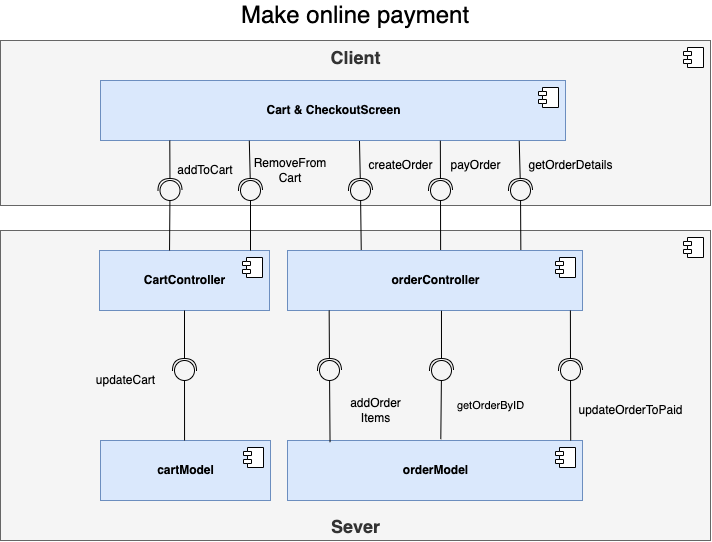

The diagram above was exported from draw.io. Its source (the exported page's mxGraphModel, read from the mxfile embedded in the PNG):
<mxGraphModel dx="1097" dy="-409" grid="1" gridSize="10" guides="1" tooltips="1" connect="1" arrows="1" fold="1" page="1" pageScale="1" pageWidth="827" pageHeight="1169" math="0" shadow="0">
  <root>
    <mxCell id="eWaV-l6bCkjQVCkKOStG-0" />
    <mxCell id="eWaV-l6bCkjQVCkKOStG-1" parent="eWaV-l6bCkjQVCkKOStG-0" />
    <mxCell id="S7BrNE2whzmDi9RKyopL-0" value="&lt;b&gt;&lt;font style=&quot;font-size: 18px&quot;&gt;Client&lt;/font&gt;&lt;/b&gt;" style="html=1;dropTarget=0;verticalAlign=top;fillColor=#f5f5f5;fontColor=#333333;strokeColor=#666666;" parent="eWaV-l6bCkjQVCkKOStG-1" vertex="1">
      <mxGeometry x="540" y="1290" width="710" height="165" as="geometry" />
    </mxCell>
    <mxCell id="S7BrNE2whzmDi9RKyopL-1" value="" style="shape=module;jettyWidth=8;jettyHeight=4;" parent="S7BrNE2whzmDi9RKyopL-0" vertex="1">
      <mxGeometry x="1" width="20" height="20" relative="1" as="geometry">
        <mxPoint x="-27" y="7" as="offset" />
      </mxGeometry>
    </mxCell>
    <mxCell id="S7BrNE2whzmDi9RKyopL-2" value="&lt;font style=&quot;font-size: 18px&quot;&gt;&lt;br&gt;&lt;b&gt;Sever&lt;/b&gt;&lt;/font&gt;" style="html=1;dropTarget=0;strokeWidth=1;verticalAlign=bottom;fillColor=#f5f5f5;fontColor=#333333;strokeColor=#666666;" parent="eWaV-l6bCkjQVCkKOStG-1" vertex="1">
      <mxGeometry x="540" y="1480" width="710" height="310" as="geometry" />
    </mxCell>
    <mxCell id="S7BrNE2whzmDi9RKyopL-3" value="" style="shape=module;jettyWidth=8;jettyHeight=4;strokeWidth=1;verticalAlign=middle;" parent="S7BrNE2whzmDi9RKyopL-2" vertex="1">
      <mxGeometry x="1" width="20" height="20" relative="1" as="geometry">
        <mxPoint x="-27" y="7" as="offset" />
      </mxGeometry>
    </mxCell>
    <mxCell id="S7BrNE2whzmDi9RKyopL-4" value="&lt;b&gt;Cart &amp;amp; CheckoutScreen&lt;/b&gt;" style="html=1;dropTarget=0;verticalAlign=middle;fillColor=#dae8fc;strokeColor=#6c8ebf;" parent="eWaV-l6bCkjQVCkKOStG-1" vertex="1">
      <mxGeometry x="640" y="1330" width="465" height="60" as="geometry" />
    </mxCell>
    <mxCell id="S7BrNE2whzmDi9RKyopL-5" value="" style="shape=module;jettyWidth=8;jettyHeight=4;verticalAlign=top;" parent="S7BrNE2whzmDi9RKyopL-4" vertex="1">
      <mxGeometry x="1" width="20" height="20" relative="1" as="geometry">
        <mxPoint x="-27" y="7" as="offset" />
      </mxGeometry>
    </mxCell>
    <mxCell id="S7BrNE2whzmDi9RKyopL-6" value="&lt;b&gt;CartController&lt;/b&gt;" style="html=1;dropTarget=0;verticalAlign=middle;fillColor=#dae8fc;strokeColor=#6c8ebf;" parent="eWaV-l6bCkjQVCkKOStG-1" vertex="1">
      <mxGeometry x="639" y="1500" width="170" height="60" as="geometry" />
    </mxCell>
    <mxCell id="S7BrNE2whzmDi9RKyopL-7" value="" style="shape=module;jettyWidth=8;jettyHeight=4;verticalAlign=top;" parent="S7BrNE2whzmDi9RKyopL-6" vertex="1">
      <mxGeometry x="1" width="20" height="20" relative="1" as="geometry">
        <mxPoint x="-27" y="7" as="offset" />
      </mxGeometry>
    </mxCell>
    <mxCell id="S7BrNE2whzmDi9RKyopL-8" value="addToCart" style="text;html=1;strokeColor=none;fillColor=none;align=center;verticalAlign=middle;whiteSpace=wrap;rounded=0;rotation=0;" parent="eWaV-l6bCkjQVCkKOStG-1" vertex="1">
      <mxGeometry x="720" y="1405" width="50" height="30" as="geometry" />
    </mxCell>
    <mxCell id="S7BrNE2whzmDi9RKyopL-9" style="edgeStyle=none;rounded=0;orthogonalLoop=1;jettySize=auto;html=1;endArrow=halfCircle;endFill=0;startSize=8;endSize=10;exitX=0.149;exitY=1;exitDx=0;exitDy=0;exitPerimeter=0;" parent="eWaV-l6bCkjQVCkKOStG-1" source="S7BrNE2whzmDi9RKyopL-4" edge="1">
      <mxGeometry relative="1" as="geometry">
        <mxPoint x="710" y="1410" as="sourcePoint" />
        <mxPoint x="709.5" y="1440" as="targetPoint" />
      </mxGeometry>
    </mxCell>
    <mxCell id="S7BrNE2whzmDi9RKyopL-10" style="edgeStyle=none;rounded=0;orthogonalLoop=1;jettySize=auto;html=1;endArrow=none;endFill=0;startArrow=oval;startFill=0;endSize=10;startSize=20;entryX=0.412;entryY=0;entryDx=0;entryDy=0;entryPerimeter=0;" parent="eWaV-l6bCkjQVCkKOStG-1" target="S7BrNE2whzmDi9RKyopL-6" edge="1">
      <mxGeometry relative="1" as="geometry">
        <mxPoint x="709.5" y="1440" as="sourcePoint" />
        <mxPoint x="710" y="1490" as="targetPoint" />
      </mxGeometry>
    </mxCell>
    <mxCell id="S7BrNE2whzmDi9RKyopL-13" value="RemoveFrom&lt;br&gt;Cart" style="text;html=1;strokeColor=none;fillColor=none;align=center;verticalAlign=middle;whiteSpace=wrap;rounded=0;rotation=0;" parent="eWaV-l6bCkjQVCkKOStG-1" vertex="1">
      <mxGeometry x="805" y="1405" width="50" height="30" as="geometry" />
    </mxCell>
    <mxCell id="S7BrNE2whzmDi9RKyopL-18" style="edgeStyle=none;rounded=0;orthogonalLoop=1;jettySize=auto;html=1;endArrow=halfCircle;endFill=0;startSize=8;endSize=10;exitX=0.32;exitY=1.004;exitDx=0;exitDy=0;exitPerimeter=0;" parent="eWaV-l6bCkjQVCkKOStG-1" source="S7BrNE2whzmDi9RKyopL-4" edge="1">
      <mxGeometry relative="1" as="geometry">
        <mxPoint x="790" y="1400" as="sourcePoint" />
        <mxPoint x="790" y="1440" as="targetPoint" />
      </mxGeometry>
    </mxCell>
    <mxCell id="S7BrNE2whzmDi9RKyopL-19" style="edgeStyle=none;rounded=0;orthogonalLoop=1;jettySize=auto;html=1;endArrow=none;endFill=0;startArrow=oval;startFill=0;endSize=10;startSize=20;" parent="eWaV-l6bCkjQVCkKOStG-1" edge="1">
      <mxGeometry relative="1" as="geometry">
        <mxPoint x="790" y="1440" as="sourcePoint" />
        <mxPoint x="790" y="1500" as="targetPoint" />
      </mxGeometry>
    </mxCell>
    <mxCell id="S7BrNE2whzmDi9RKyopL-22" style="edgeStyle=none;rounded=0;orthogonalLoop=1;jettySize=auto;html=1;endArrow=halfCircle;endFill=0;startSize=8;endSize=10;exitX=0.651;exitY=1.008;exitDx=0;exitDy=0;exitPerimeter=0;" parent="eWaV-l6bCkjQVCkKOStG-1" edge="1">
      <mxGeometry relative="1" as="geometry">
        <mxPoint x="898.9899999999998" y="1390.48" as="sourcePoint" />
        <mxPoint x="900" y="1440" as="targetPoint" />
      </mxGeometry>
    </mxCell>
    <mxCell id="S7BrNE2whzmDi9RKyopL-23" style="edgeStyle=none;rounded=0;orthogonalLoop=1;jettySize=auto;html=1;endArrow=none;endFill=0;startArrow=oval;startFill=0;endSize=10;startSize=20;entryX=0.25;entryY=0;entryDx=0;entryDy=0;" parent="eWaV-l6bCkjQVCkKOStG-1" target="S7BrNE2whzmDi9RKyopL-30" edge="1">
      <mxGeometry relative="1" as="geometry">
        <mxPoint x="900" y="1440" as="sourcePoint" />
        <mxPoint x="870" y="1490" as="targetPoint" />
      </mxGeometry>
    </mxCell>
    <mxCell id="S7BrNE2whzmDi9RKyopL-24" style="edgeStyle=none;rounded=0;orthogonalLoop=1;jettySize=auto;html=1;endArrow=halfCircle;endFill=0;startSize=8;endSize=10;exitX=0.816;exitY=1.004;exitDx=0;exitDy=0;exitPerimeter=0;" parent="eWaV-l6bCkjQVCkKOStG-1" edge="1">
      <mxGeometry relative="1" as="geometry">
        <mxPoint x="979.8400000000001" y="1390.24" as="sourcePoint" />
        <mxPoint x="980" y="1440" as="targetPoint" />
      </mxGeometry>
    </mxCell>
    <mxCell id="S7BrNE2whzmDi9RKyopL-25" style="edgeStyle=none;rounded=0;orthogonalLoop=1;jettySize=auto;html=1;endArrow=none;endFill=0;startArrow=oval;startFill=0;endSize=10;startSize=20;entryX=0.519;entryY=0.004;entryDx=0;entryDy=0;entryPerimeter=0;" parent="eWaV-l6bCkjQVCkKOStG-1" target="S7BrNE2whzmDi9RKyopL-30" edge="1">
      <mxGeometry relative="1" as="geometry">
        <mxPoint x="980" y="1440" as="sourcePoint" />
        <mxPoint x="940" y="1500" as="targetPoint" />
      </mxGeometry>
    </mxCell>
    <mxCell id="S7BrNE2whzmDi9RKyopL-26" style="edgeStyle=none;rounded=0;orthogonalLoop=1;jettySize=auto;html=1;endArrow=halfCircle;endFill=0;startSize=8;endSize=10;exitX=0.977;exitY=1.007;exitDx=0;exitDy=0;exitPerimeter=0;" parent="eWaV-l6bCkjQVCkKOStG-1" edge="1">
      <mxGeometry relative="1" as="geometry">
        <mxPoint x="1058.73" y="1390.42" as="sourcePoint" />
        <mxPoint x="1060" y="1440" as="targetPoint" />
      </mxGeometry>
    </mxCell>
    <mxCell id="S7BrNE2whzmDi9RKyopL-27" style="edgeStyle=none;rounded=0;orthogonalLoop=1;jettySize=auto;html=1;endArrow=none;endFill=0;startArrow=oval;startFill=0;endSize=10;startSize=20;entryX=0.791;entryY=0.004;entryDx=0;entryDy=0;entryPerimeter=0;" parent="eWaV-l6bCkjQVCkKOStG-1" target="S7BrNE2whzmDi9RKyopL-30" edge="1">
      <mxGeometry relative="1" as="geometry">
        <mxPoint x="1060" y="1440" as="sourcePoint" />
        <mxPoint x="1050" y="1500" as="targetPoint" />
      </mxGeometry>
    </mxCell>
    <mxCell id="S7BrNE2whzmDi9RKyopL-30" value="&lt;b&gt;orderController&lt;/b&gt;" style="html=1;dropTarget=0;verticalAlign=middle;fillColor=#dae8fc;strokeColor=#6c8ebf;" parent="eWaV-l6bCkjQVCkKOStG-1" vertex="1">
      <mxGeometry x="827" y="1500" width="295" height="60" as="geometry" />
    </mxCell>
    <mxCell id="S7BrNE2whzmDi9RKyopL-31" value="" style="shape=module;jettyWidth=8;jettyHeight=4;verticalAlign=top;" parent="S7BrNE2whzmDi9RKyopL-30" vertex="1">
      <mxGeometry x="1" width="20" height="20" relative="1" as="geometry">
        <mxPoint x="-27" y="7" as="offset" />
      </mxGeometry>
    </mxCell>
    <mxCell id="S7BrNE2whzmDi9RKyopL-33" value="createOrder" style="text;html=1;align=center;verticalAlign=middle;resizable=0;points=[];autosize=1;strokeColor=none;fillColor=none;" parent="eWaV-l6bCkjQVCkKOStG-1" vertex="1">
      <mxGeometry x="900" y="1405" width="80" height="20" as="geometry" />
    </mxCell>
    <mxCell id="S7BrNE2whzmDi9RKyopL-34" value="payOrder" style="text;html=1;align=center;verticalAlign=middle;resizable=0;points=[];autosize=1;strokeColor=none;fillColor=none;" parent="eWaV-l6bCkjQVCkKOStG-1" vertex="1">
      <mxGeometry x="980" y="1405" width="70" height="20" as="geometry" />
    </mxCell>
    <mxCell id="S7BrNE2whzmDi9RKyopL-35" value="getOrderDetails" style="text;html=1;align=center;verticalAlign=middle;resizable=0;points=[];autosize=1;strokeColor=none;fillColor=none;" parent="eWaV-l6bCkjQVCkKOStG-1" vertex="1">
      <mxGeometry x="1060" y="1405" width="100" height="20" as="geometry" />
    </mxCell>
    <mxCell id="S7BrNE2whzmDi9RKyopL-36" value="&lt;b&gt;orderModel&lt;/b&gt;" style="html=1;dropTarget=0;verticalAlign=middle;fillColor=#dae8fc;strokeColor=#6c8ebf;" parent="eWaV-l6bCkjQVCkKOStG-1" vertex="1">
      <mxGeometry x="827" y="1690" width="295" height="60" as="geometry" />
    </mxCell>
    <mxCell id="S7BrNE2whzmDi9RKyopL-37" value="" style="shape=module;jettyWidth=8;jettyHeight=4;verticalAlign=top;" parent="S7BrNE2whzmDi9RKyopL-36" vertex="1">
      <mxGeometry x="1" width="20" height="20" relative="1" as="geometry">
        <mxPoint x="-27" y="7" as="offset" />
      </mxGeometry>
    </mxCell>
    <mxCell id="S7BrNE2whzmDi9RKyopL-38" style="edgeStyle=none;rounded=0;orthogonalLoop=1;jettySize=auto;html=1;endArrow=halfCircle;endFill=0;startSize=8;endSize=10;exitX=0.009;exitY=1;exitDx=0;exitDy=0;exitPerimeter=0;" parent="eWaV-l6bCkjQVCkKOStG-1" edge="1">
      <mxGeometry relative="1" as="geometry">
        <mxPoint x="868.6550000000002" y="1560" as="sourcePoint" />
        <mxPoint x="869" y="1620" as="targetPoint" />
      </mxGeometry>
    </mxCell>
    <mxCell id="S7BrNE2whzmDi9RKyopL-39" style="edgeStyle=none;rounded=0;orthogonalLoop=1;jettySize=auto;html=1;endArrow=none;endFill=0;startArrow=oval;startFill=0;endSize=10;startSize=20;entryX=0.012;entryY=0.028;entryDx=0;entryDy=0;entryPerimeter=0;" parent="eWaV-l6bCkjQVCkKOStG-1" edge="1">
      <mxGeometry relative="1" as="geometry">
        <mxPoint x="869" y="1620" as="sourcePoint" />
        <mxPoint x="869.54" y="1691.68" as="targetPoint" />
      </mxGeometry>
    </mxCell>
    <mxCell id="S7BrNE2whzmDi9RKyopL-40" style="edgeStyle=none;rounded=0;orthogonalLoop=1;jettySize=auto;html=1;endArrow=halfCircle;endFill=0;startSize=8;endSize=10;exitX=0.366;exitY=1.004;exitDx=0;exitDy=0;exitPerimeter=0;" parent="eWaV-l6bCkjQVCkKOStG-1" edge="1">
      <mxGeometry relative="1" as="geometry">
        <mxPoint x="980.9700000000003" y="1560.2399999999998" as="sourcePoint" />
        <mxPoint x="981" y="1620" as="targetPoint" />
      </mxGeometry>
    </mxCell>
    <mxCell id="S7BrNE2whzmDi9RKyopL-41" style="edgeStyle=none;rounded=0;orthogonalLoop=1;jettySize=auto;html=1;endArrow=none;endFill=0;startArrow=oval;startFill=0;endSize=10;startSize=20;entryX=0.279;entryY=-0.022;entryDx=0;entryDy=0;entryPerimeter=0;" parent="eWaV-l6bCkjQVCkKOStG-1" edge="1">
      <mxGeometry relative="1" as="geometry">
        <mxPoint x="981" y="1620" as="sourcePoint" />
        <mxPoint x="980.3049999999998" y="1688.68" as="targetPoint" />
      </mxGeometry>
    </mxCell>
    <mxCell id="S7BrNE2whzmDi9RKyopL-42" value="addOrder&lt;br&gt;Items" style="text;html=1;align=center;verticalAlign=middle;resizable=0;points=[];autosize=1;strokeColor=none;fillColor=none;" parent="eWaV-l6bCkjQVCkKOStG-1" vertex="1">
      <mxGeometry x="880" y="1645" width="70" height="30" as="geometry" />
    </mxCell>
    <mxCell id="S7BrNE2whzmDi9RKyopL-46" value="updateOrderToPaid" style="text;html=1;align=center;verticalAlign=middle;resizable=0;points=[];autosize=1;strokeColor=none;fillColor=none;" parent="eWaV-l6bCkjQVCkKOStG-1" vertex="1">
      <mxGeometry x="1110" y="1650" width="120" height="20" as="geometry" />
    </mxCell>
    <mxCell id="S7BrNE2whzmDi9RKyopL-49" style="edgeStyle=none;rounded=0;orthogonalLoop=1;jettySize=auto;html=1;endArrow=halfCircle;endFill=0;startSize=8;endSize=10;exitX=0.959;exitY=1;exitDx=0;exitDy=0;exitPerimeter=0;" parent="eWaV-l6bCkjQVCkKOStG-1" source="S7BrNE2whzmDi9RKyopL-30" edge="1">
      <mxGeometry relative="1" as="geometry">
        <mxPoint x="1049.695" y="1570" as="sourcePoint" />
        <mxPoint x="1110" y="1620" as="targetPoint" />
      </mxGeometry>
    </mxCell>
    <mxCell id="S7BrNE2whzmDi9RKyopL-50" style="edgeStyle=none;rounded=0;orthogonalLoop=1;jettySize=auto;html=1;endArrow=none;endFill=0;startArrow=oval;startFill=0;endSize=10;startSize=20;entryX=0.96;entryY=0;entryDx=0;entryDy=0;entryPerimeter=0;" parent="eWaV-l6bCkjQVCkKOStG-1" target="S7BrNE2whzmDi9RKyopL-36" edge="1">
      <mxGeometry relative="1" as="geometry">
        <mxPoint x="1110" y="1620" as="sourcePoint" />
        <mxPoint x="1049.99" y="1701.0200000000002" as="targetPoint" />
      </mxGeometry>
    </mxCell>
    <mxCell id="S7BrNE2whzmDi9RKyopL-51" value="getOrderByID" style="text;html=1;align=center;verticalAlign=middle;resizable=0;points=[];autosize=1;strokeColor=none;fillColor=none;fontSize=11;" parent="eWaV-l6bCkjQVCkKOStG-1" vertex="1">
      <mxGeometry x="990" y="1645" width="80" height="20" as="geometry" />
    </mxCell>
    <mxCell id="S7BrNE2whzmDi9RKyopL-53" value="&lt;font style=&quot;font-size: 24px&quot;&gt;Make online payment&lt;/font&gt;" style="text;html=1;strokeColor=none;fillColor=none;align=center;verticalAlign=middle;whiteSpace=wrap;rounded=0;" parent="eWaV-l6bCkjQVCkKOStG-1" vertex="1">
      <mxGeometry x="725" y="1250" width="340" height="30" as="geometry" />
    </mxCell>
    <mxCell id="g72YER_cah67fNkJyK1c-0" value="&lt;b&gt;cartModel&lt;/b&gt;" style="html=1;dropTarget=0;verticalAlign=middle;align=center;fillColor=#dae8fc;strokeColor=#6c8ebf;" parent="eWaV-l6bCkjQVCkKOStG-1" vertex="1">
      <mxGeometry x="640" y="1690" width="170" height="60" as="geometry" />
    </mxCell>
    <mxCell id="g72YER_cah67fNkJyK1c-1" value="" style="shape=module;jettyWidth=8;jettyHeight=4;verticalAlign=top;" parent="g72YER_cah67fNkJyK1c-0" vertex="1">
      <mxGeometry x="1" width="20" height="20" relative="1" as="geometry">
        <mxPoint x="-27" y="7" as="offset" />
      </mxGeometry>
    </mxCell>
    <mxCell id="g72YER_cah67fNkJyK1c-3" style="edgeStyle=none;rounded=0;orthogonalLoop=1;jettySize=auto;html=1;endArrow=halfCircle;endFill=0;startSize=8;endSize=10;exitX=0.5;exitY=1;exitDx=0;exitDy=0;" parent="eWaV-l6bCkjQVCkKOStG-1" source="S7BrNE2whzmDi9RKyopL-6" edge="1">
      <mxGeometry relative="1" as="geometry">
        <mxPoint x="723.5250000000002" y="1570" as="sourcePoint" />
        <mxPoint x="724" y="1620" as="targetPoint" />
      </mxGeometry>
    </mxCell>
    <mxCell id="g72YER_cah67fNkJyK1c-4" style="edgeStyle=none;rounded=0;orthogonalLoop=1;jettySize=auto;html=1;endArrow=none;endFill=0;startArrow=oval;startFill=0;endSize=10;startSize=20;entryX=0.012;entryY=0.028;entryDx=0;entryDy=0;entryPerimeter=0;" parent="eWaV-l6bCkjQVCkKOStG-1" edge="1">
      <mxGeometry relative="1" as="geometry">
        <mxPoint x="724" y="1620" as="sourcePoint" />
        <mxPoint x="724.06" y="1690" as="targetPoint" />
      </mxGeometry>
    </mxCell>
    <mxCell id="z-7pduLyq1xJK4ASiwEL-1" value="updateCart" style="text;html=1;align=center;verticalAlign=middle;resizable=0;points=[];autosize=1;strokeColor=none;fillColor=none;" parent="eWaV-l6bCkjQVCkKOStG-1" vertex="1">
      <mxGeometry x="630" y="1620" width="70" height="20" as="geometry" />
    </mxCell>
  </root>
</mxGraphModel>